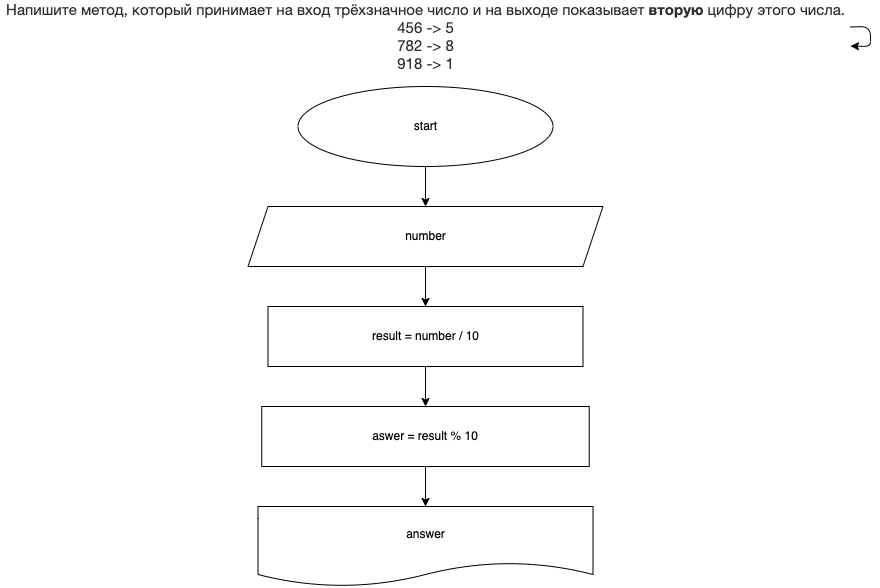

The diagram above was exported from draw.io. Its source (the exported page's mxGraphModel, read from the mxfile embedded in the PNG):
<mxGraphModel dx="2525" dy="422" grid="1" gridSize="10" guides="1" tooltips="1" connect="1" arrows="1" fold="1" page="1" pageScale="1" pageWidth="827" pageHeight="1169" math="0" shadow="0">
  <root>
    <mxCell id="0" />
    <mxCell id="1" parent="0" />
    <mxCell id="2" value="&lt;p style=&quot;box-sizing: border-box ; margin: 0px ; color: rgb(44 , 45 , 48) ; font-family: &amp;#34;roboto&amp;#34; , &amp;#34;san francisco&amp;#34; , &amp;#34;helvetica neue&amp;#34; , &amp;#34;helvetica&amp;#34; , &amp;#34;arial&amp;#34; ; font-size: 15px ; background-color: rgb(255 , 255 , 255)&quot;&gt;Напишите метод, который принимает на вход трёхзначное число и на выходе показывает&amp;nbsp;&lt;span style=&quot;box-sizing: border-box ; font-weight: 700&quot;&gt;вторую&lt;/span&gt;&amp;nbsp;цифру этого числа.&lt;/p&gt;&lt;p style=&quot;box-sizing: border-box ; margin: 0px ; color: rgb(44 , 45 , 48) ; font-family: &amp;#34;roboto&amp;#34; , &amp;#34;san francisco&amp;#34; , &amp;#34;helvetica neue&amp;#34; , &amp;#34;helvetica&amp;#34; , &amp;#34;arial&amp;#34; ; font-size: 15px ; background-color: rgb(255 , 255 , 255)&quot;&gt;456 -&amp;gt; 5&lt;br style=&quot;box-sizing: border-box&quot;&gt;782 -&amp;gt; 8&lt;br style=&quot;box-sizing: border-box&quot;&gt;918 -&amp;gt; 1&lt;/p&gt;" style="text;html=1;align=center;verticalAlign=middle;resizable=0;points=[];autosize=1;strokeColor=none;fillColor=none;" vertex="1" parent="1">
      <mxGeometry x="-880" y="30" width="850" height="60" as="geometry" />
    </mxCell>
    <mxCell id="3" style="edgeStyle=none;html=1;" edge="1" parent="1" source="2" target="2">
      <mxGeometry relative="1" as="geometry" />
    </mxCell>
    <mxCell id="6" value="" style="edgeStyle=none;html=1;" edge="1" parent="1" source="4" target="5">
      <mxGeometry relative="1" as="geometry" />
    </mxCell>
    <mxCell id="4" value="start" style="ellipse;whiteSpace=wrap;html=1;" vertex="1" parent="1">
      <mxGeometry x="-582.5" y="110" width="255" height="80" as="geometry" />
    </mxCell>
    <mxCell id="8" value="" style="edgeStyle=none;html=1;" edge="1" parent="1" source="5" target="7">
      <mxGeometry relative="1" as="geometry" />
    </mxCell>
    <mxCell id="5" value="number" style="shape=parallelogram;perimeter=parallelogramPerimeter;whiteSpace=wrap;html=1;fixedSize=1;" vertex="1" parent="1">
      <mxGeometry x="-632.5" y="230" width="355" height="60" as="geometry" />
    </mxCell>
    <mxCell id="10" value="" style="edgeStyle=none;html=1;" edge="1" parent="1" source="7" target="9">
      <mxGeometry relative="1" as="geometry" />
    </mxCell>
    <mxCell id="7" value="result = number / 10" style="whiteSpace=wrap;html=1;" vertex="1" parent="1">
      <mxGeometry x="-612.5" y="330" width="315" height="60" as="geometry" />
    </mxCell>
    <mxCell id="12" value="" style="edgeStyle=none;html=1;" edge="1" parent="1" source="9" target="11">
      <mxGeometry relative="1" as="geometry" />
    </mxCell>
    <mxCell id="9" value="aswer = result % 10" style="whiteSpace=wrap;html=1;" vertex="1" parent="1">
      <mxGeometry x="-618.75" y="430" width="327.5" height="60" as="geometry" />
    </mxCell>
    <mxCell id="11" value="answer" style="shape=document;whiteSpace=wrap;html=1;boundedLbl=1;" vertex="1" parent="1">
      <mxGeometry x="-622.5" y="530" width="335" height="80" as="geometry" />
    </mxCell>
  </root>
</mxGraphModel>